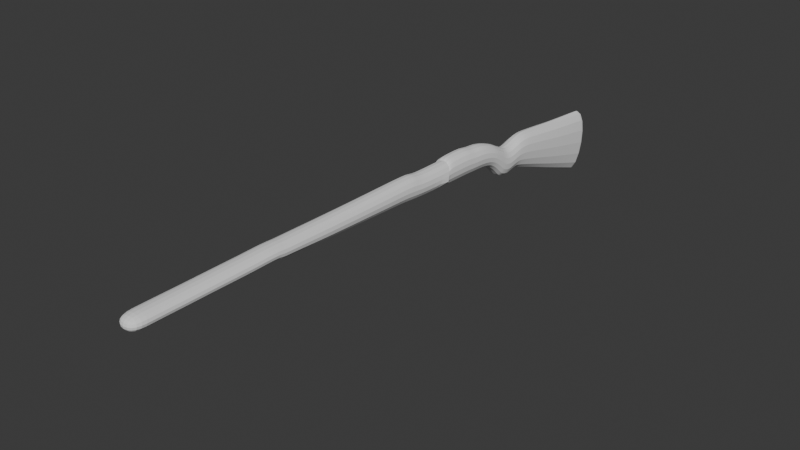 # Source: kar98k.blend  (saved by Blender 5.0.119; exported with 4.5.12 LTS)
import bpy
from mathutils import Matrix  # noqa: F401  (used for matrix-valued properties, if any)

bpy.ops.wm.read_factory_settings(use_empty=True)
scene = bpy.context.scene
scene.name = 'Scene'

# ---- collections
col_collection = bpy.data.collections.new('Collection'); scene.collection.children.link(col_collection)

# ---- world
world_world = bpy.data.worlds.new('World'); scene.world = world_world
world_world.use_nodes = True; world_world.node_tree.nodes.clear()
_N = world_world.node_tree.nodes; _L = world_world.node_tree.links
n0 = _N.new('ShaderNodeOutputWorld'); n0.name = 'World Output'; n0.location = (200, 100)
n1 = _N.new('ShaderNodeBackground'); n1.name = 'Background'; n1.location = (-200, 100)
n1.inputs[0].default_value = (0.05088, 0.05088, 0.05088, 1.0)
_L.new(n1.outputs[0], n0.inputs[0])
n0.is_active_output = True
world_world.color = (0.05088, 0.05088, 0.05088)
world_world.sun_shadow_jitter_overblur = 0.0

# ---- meshes
me_cube = bpy.data.meshes.new('Cube')
me_cube.from_pydata([(0.08037, 2.357, 0.1065), (0.08037, 2.266, -0.3739), (0.08037, 2.301, 0.1342), (0.08037, 2.22, -0.3634), (-0.08037, 2.357, 0.1065), (-0.08037, 2.266, -0.3739), (-0.08037, 2.301, 0.1342), (-0.08037, 2.22, -0.3634), (0.08037, 2.301, 0.1342), (0.08037, 2.22, -0.3634), (-0.08037, 2.301, 0.1342), (-0.08037, 2.22, -0.3634), (0.08037, 1.906, 0.1589), (0.08037, 1.858, -0.2296), (-0.08037, 1.906, 0.1589), (-0.08037, 1.858, -0.2296), (0.08037, 1.786, 0.1726), (0.08037, 1.744, -0.1847), (-0.08037, 1.786, 0.1726), (-0.08037, 1.744, -0.1847), (0.08037, 1.662, 0.1824), (0.08037, 1.63, -0.1418), (-0.08037, 1.662, 0.1824), (-0.08037, 1.63, -0.1418), (0.08037, 1.548, 0.1923), (0.08037, 1.512, -0.09878), (-0.08037, 1.548, 0.1923), (-0.08037, 1.512, -0.09878), (0.08037, 1.473, 0.1781), (0.08037, 1.437, -0.06917), (-0.08037, 1.473, 0.1781), (-0.08037, 1.437, -0.06917), (0.08037, 1.435, 0.1639), (0.08037, 1.408, -0.06542), (-0.08037, 1.435, 0.1639), (-0.08037, 1.408, -0.06542), (0.08037, 1.404, 0.1544), (0.08037, 1.38, -0.06828), (-0.08037, 1.404, 0.1544), (-0.08037, 1.38, -0.06828), (0.08037, 1.366, 0.1448), (0.08037, 1.344, -0.07592), (-0.08037, 1.366, 0.1448), (-0.08037, 1.344, -0.07592), (0.08037, 1.338, 0.1431), (0.08037, 1.308, -0.08357), (-0.08037, 1.338, 0.1431), (-0.08037, 1.308, -0.08357), (0.08037, 1.312, 0.1446), (0.08037, 1.277, -0.07879), (-0.08037, 1.312, 0.1446), (-0.08037, 1.277, -0.07879), (0.08037, 1.286, 0.1534), (0.08037, 1.244, -0.06733), (-0.08037, 1.286, 0.1534), (-0.08037, 1.244, -0.06733), (0.08037, 1.263, 0.1643), (0.08037, 1.223, -0.05109), (-0.08037, 1.263, 0.1643), (-0.08037, 1.223, -0.05109), (0.08037, 1.218, 0.1852), (0.08037, 1.173, 0.00431), (-0.08037, 1.218, 0.1852), (-0.08037, 1.173, 0.00431), (0.08037, 1.162, 0.2171), (0.08037, 1.11, 0.05207), (-0.08037, 1.162, 0.2171), (-0.08037, 1.11, 0.05207), (0.08037, 1.087, 0.2433), (0.08037, 1.055, 0.0664), (-0.08037, 1.087, 0.2433), (-0.08037, 1.055, 0.0664), (0.08037, 1.04, 0.2564), (0.08037, 1.01, 0.07213), (-0.08037, 1.04, 0.2564), (-0.08037, 1.01, 0.07213), (0.08037, 0.9826, 0.2672), (0.08037, 0.9557, 0.07499), (-0.08037, 0.9826, 0.2672), (-0.08037, 0.9557, 0.07499), (0.08037, 0.9168, 0.2704), (0.08037, 0.8946, 0.0769), (-0.08037, 0.9168, 0.2704), (-0.08037, 0.8946, 0.0769), (0.08037, 0.8478, 0.2879), (0.08037, 0.8163, 0.07977), (-0.08037, 0.8478, 0.2879), (-0.08037, 0.8163, 0.07977), (0.08037, 0.7519, 0.2885), (0.08037, 0.715, 0.08168), (-0.08037, 0.7519, 0.2885), (-0.08037, 0.715, 0.08168), (0.08037, 0.6636, 0.2882), (0.08037, 0.589, 0.08741), (-0.08037, 0.6636, 0.2882), (-0.08037, 0.589, 0.08741), (0.08037, 0.6387, 0.2676), (0.08037, 0.5628, 0.08937), (-0.08037, 0.6387, 0.2676), (-0.08037, 0.5628, 0.08937), (0.08037, 0.3412, 0.2676), (0.08037, 0.2957, 0.1046), (-0.08037, 0.3412, 0.2676), (-0.08037, 0.2957, 0.1046), (0.08037, 0.3165, 0.2892), (0.08037, 0.1543, 0.1189), (-0.08037, 0.3165, 0.2892), (-0.08037, 0.1543, 0.1189), (0.08037, 0.1301, 0.2886), (0.08037, 0.004388, 0.1256), (-0.08037, 0.1301, 0.2886), (-0.08037, 0.004388, 0.1256), (0.08037, -0.1089, 0.2882), (0.08037, -0.1656, 0.1352), (-0.08037, -0.1089, 0.2882), (-0.08037, -0.1656, 0.1352), (0.08037, -0.2813, 0.2879), (0.08037, -0.3261, 0.1428), (-0.08037, -0.2813, 0.2879), (-0.08037, -0.3261, 0.1428), (0.08037, -0.4269, 0.2893), (0.08037, -0.4703, 0.1495), (-0.08037, -0.4269, 0.2893), (-0.08037, -0.4703, 0.1495), (0.08037, -0.5928, 0.2903), (0.08037, -0.6117, 0.1581), (-0.08037, -0.5928, 0.2903), (-0.08037, -0.6117, 0.1581), (0.08037, -0.7626, 0.2919), (0.08037, -0.7836, 0.1715), (-0.08037, -0.7626, 0.2919), (-0.08037, -0.7836, 0.1715), (0.08037, -0.8574, 0.2919), (0.08037, -0.8887, 0.1772), (-0.08037, -0.8574, 0.2919), (-0.08037, -0.8887, 0.1772), (0.08037, -0.904, 0.2948), (0.08037, -0.9193, 0.1801), (-0.08037, -0.904, 0.2948), (-0.08037, -0.9193, 0.1801), (0.08037, -0.9246, 0.294), (0.08037, -0.9307, 0.1896), (-0.08037, -0.9246, 0.294), (-0.08037, -0.9307, 0.1896), (0.08037, -0.9985, 0.2959), (0.08037, -1.008, 0.1915), (-0.08037, -0.9985, 0.2959), (-0.08037, -1.008, 0.1915), (0.08037, -1.108, 0.2932), (0.08037, -1.122, 0.1887), (-0.08037, -1.108, 0.2932), (-0.08037, -1.122, 0.1887), (0.08037, -1.254, 0.2942), (0.08037, -1.28, 0.1887), (-0.08037, -1.254, 0.2942), (-0.08037, -1.28, 0.1887), (0.08037, -1.452, 0.2923), (0.08037, -1.47, 0.1925), (-0.08037, -1.452, 0.2923), (-0.08037, -1.47, 0.1925), (0.08037, -1.588, 0.2925), (0.08037, -1.619, 0.1915), (-0.08037, -1.588, 0.2925), (-0.08037, -1.619, 0.1915), (0.08037, -1.711, 0.2932), (0.08037, -1.729, 0.1934), (-0.08037, -1.711, 0.2932), (-0.08037, -1.729, 0.1934), (0.08037, -1.814, 0.2932), (0.08037, -1.841, 0.1934), (-0.08037, -1.814, 0.2932), (-0.08037, -1.841, 0.1934), (0.08037, -1.971, 0.294), (0.08037, -1.974, 0.1919), (-0.08037, -1.971, 0.294), (-0.08037, -1.974, 0.1919), (0.08037, 0.6387, 0.2676), (-0.08037, 0.6387, 0.2676)], [], [(0, 4, 6, 2), (5, 1, 3, 7), (3, 2, 8, 9), (1, 0, 2, 3), (5, 4, 0, 1), (7, 6, 4, 5), (10, 11, 15, 14), (6, 7, 11, 10), (2, 6, 10, 8), (7, 3, 9, 11), (15, 13, 17, 19), (8, 10, 14, 12), (11, 9, 13, 15), (9, 8, 12, 13), (18, 19, 23, 22), (13, 12, 16, 17), (14, 15, 19, 18), (12, 14, 18, 16), (20, 22, 26, 24), (16, 18, 22, 20), (19, 17, 21, 23), (17, 16, 20, 21), (27, 25, 29, 31), (23, 21, 25, 27), (21, 20, 24, 25), (22, 23, 27, 26), (30, 31, 35, 34), (25, 24, 28, 29), (26, 27, 31, 30), (24, 26, 30, 28), (35, 33, 37, 39), (28, 30, 34, 32), (31, 29, 33, 35), (29, 28, 32, 33), (39, 37, 41, 43), (33, 32, 36, 37), (34, 35, 39, 38), (32, 34, 38, 36), (42, 43, 47, 46), (37, 36, 40, 41), (38, 39, 43, 42), (36, 38, 42, 40), (47, 45, 49, 51), (40, 42, 46, 44), (43, 41, 45, 47), (41, 40, 44, 45), (50, 51, 55, 54), (45, 44, 48, 49), (46, 47, 51, 50), (44, 46, 50, 48), (52, 54, 58, 56), (48, 50, 54, 52), (51, 49, 53, 55), (49, 48, 52, 53), (59, 57, 61, 63), (55, 53, 57, 59), (53, 52, 56, 57), (54, 55, 59, 58), (62, 63, 67, 66), (57, 56, 60, 61), (58, 59, 63, 62), (56, 58, 62, 60), (67, 65, 69, 71), (60, 62, 66, 64), (63, 61, 65, 67), (61, 60, 64, 65), (71, 69, 73, 75), (65, 64, 68, 69), (66, 67, 71, 70), (64, 66, 70, 68), (74, 75, 79, 78), (69, 68, 72, 73), (70, 71, 75, 74), (68, 70, 74, 72), (79, 77, 81, 83), (72, 74, 78, 76), (75, 73, 77, 79), (73, 72, 76, 77), (81, 80, 84, 85), (77, 76, 80, 81), (78, 79, 83, 82), (76, 78, 82, 80), (86, 87, 91, 90), (82, 83, 87, 86), (80, 82, 86, 84), (83, 81, 85, 87), (91, 89, 93, 95), (84, 86, 90, 88), (87, 85, 89, 91), (85, 84, 88, 89), (94, 95, 99, 177), (89, 88, 92, 93), (90, 91, 95, 94), (88, 90, 94, 92), (99, 97, 101, 103), (92, 94, 177, 176), (95, 93, 97, 99), (93, 92, 176, 97), (101, 100, 104, 105), (97, 96, 100, 101), (98, 99, 103, 102), (96, 98, 102, 100), (106, 107, 111, 110), (102, 103, 107, 106), (100, 102, 106, 104), (103, 101, 105, 107), (111, 109, 113, 115), (104, 106, 110, 108), (107, 105, 109, 111), (105, 104, 108, 109), (114, 115, 119, 118), (109, 108, 112, 113), (110, 111, 115, 114), (108, 110, 114, 112), (116, 118, 122, 120), (112, 114, 118, 116), (115, 113, 117, 119), (113, 112, 116, 117), (123, 121, 125, 127), (119, 117, 121, 123), (117, 116, 120, 121), (118, 119, 123, 122), (126, 127, 131, 130), (121, 120, 124, 125), (122, 123, 127, 126), (120, 122, 126, 124), (131, 129, 133, 135), (124, 126, 130, 128), (127, 125, 129, 131), (125, 124, 128, 129), (135, 133, 137, 139), (129, 128, 132, 133), (130, 131, 135, 134), (128, 130, 134, 132), (138, 139, 143, 142), (133, 132, 136, 137), (134, 135, 139, 138), (132, 134, 138, 136), (143, 141, 145, 147), (136, 138, 142, 140), (139, 137, 141, 143), (137, 136, 140, 141), (145, 144, 148, 149), (141, 140, 144, 145), (142, 143, 147, 146), (140, 142, 146, 144), (150, 151, 155, 154), (146, 147, 151, 150), (144, 146, 150, 148), (147, 145, 149, 151), (155, 153, 157, 159), (148, 150, 154, 152), (151, 149, 153, 155), (149, 148, 152, 153), (158, 159, 163, 162), (153, 152, 156, 157), (154, 155, 159, 158), (152, 154, 158, 156), (160, 162, 166, 164), (156, 158, 162, 160), (159, 157, 161, 163), (157, 156, 160, 161), (167, 165, 169, 171), (163, 161, 165, 167), (161, 160, 164, 165), (162, 163, 167, 166), (170, 171, 175, 174), (165, 164, 168, 169), (166, 167, 171, 170), (164, 166, 170, 168), (173, 172, 174, 175), (168, 170, 174, 172), (171, 169, 173, 175), (169, 168, 172, 173)])
_uv = me_cube.uv_layers.new(name='UVMap')
_uv.uv.foreach_set('vector', [0.375, 0.0, 0.625, 0.0, 0.625, 0.25, 0.375, 0.25, 0.375, 0.25, 0.625, 0.25, 0.625, 0.5, 0.375, 0.5, 0.375, 1.0, 0.625, 1.0, 0.625, 1.0, 0.375, 1.0, 0.375, 0.75, 0.625, 0.75, 0.625, 1.0, 0.375, 1.0, 0.125, 0.5, 0.375, 0.5, 0.375, 0.75, 0.125, 0.75, 0.625, 0.5, 0.875, 0.5, 0.875, 0.75, 0.625, 0.75, 0.875, 0.5, 0.625, 0.5, 0.625, 0.5, 0.875, 0.5, 0.875, 0.5, 0.625, 0.5, 0.625, 0.5, 0.875, 0.5, 0.375, 0.25, 0.625, 0.25, 0.625, 0.25, 0.375, 0.25, 0.375, 0.5, 0.625, 0.5, 0.625, 0.5, 0.375, 0.5, 0.375, 0.5, 0.625, 0.5, 0.625, 0.5, 0.375, 0.5, 0.375, 0.25, 0.625, 0.25, 0.625, 0.25, 0.375, 0.25, 0.375, 0.5, 0.625, 0.5, 0.625, 0.5, 0.375, 0.5, 0.375, 1.0, 0.625, 1.0, 0.625, 1.0, 0.375, 1.0, 0.875, 0.5, 0.625, 0.5, 0.625, 0.5, 0.875, 0.5, 0.375, 1.0, 0.625, 1.0, 0.625, 1.0, 0.375, 1.0, 0.875, 0.5, 0.625, 0.5, 0.625, 0.5, 0.875, 0.5, 0.375, 0.25, 0.625, 0.25, 0.625, 0.25, 0.375, 0.25, 0.375, 0.25, 0.625, 0.25, 0.625, 0.25, 0.375, 0.25, 0.375, 0.25, 0.625, 0.25, 0.625, 0.25, 0.375, 0.25, 0.375, 0.5, 0.625, 0.5, 0.625, 0.5, 0.375, 0.5, 0.375, 1.0, 0.625, 1.0, 0.625, 1.0, 0.375, 1.0, 0.375, 0.5, 0.625, 0.5, 0.625, 0.5, 0.375, 0.5, 0.375, 0.5, 0.625, 0.5, 0.625, 0.5, 0.375, 0.5, 0.375, 1.0, 0.625, 1.0, 0.625, 1.0, 0.375, 1.0, 0.875, 0.5, 0.625, 0.5, 0.625, 0.5, 0.875, 0.5, 0.875, 0.5, 0.625, 0.5, 0.625, 0.5, 0.875, 0.5, 0.375, 1.0, 0.625, 1.0, 0.625, 1.0, 0.375, 1.0, 0.875, 0.5, 0.625, 0.5, 0.625, 0.5, 0.875, 0.5, 0.375, 0.25, 0.625, 0.25, 0.625, 0.25, 0.375, 0.25, 0.375, 0.5, 0.625, 0.5, 0.625, 0.5, 0.375, 0.5, 0.375, 0.25, 0.625, 0.25, 0.625, 0.25, 0.375, 0.25, 0.375, 0.5, 0.625, 0.5, 0.625, 0.5, 0.375, 0.5, 0.375, 1.0, 0.625, 1.0, 0.625, 1.0, 0.375, 1.0, 0.375, 0.5, 0.625, 0.5, 0.625, 0.5, 0.375, 0.5, 0.375, 1.0, 0.625, 1.0, 0.625, 1.0, 0.375, 1.0, 0.875, 0.5, 0.625, 0.5, 0.625, 0.5, 0.875, 0.5, 0.375, 0.25, 0.625, 0.25, 0.625, 0.25, 0.375, 0.25, 0.875, 0.5, 0.625, 0.5, 0.625, 0.5, 0.875, 0.5, 0.375, 1.0, 0.625, 1.0, 0.625, 1.0, 0.375, 1.0, 0.875, 0.5, 0.625, 0.5, 0.625, 0.5, 0.875, 0.5, 0.375, 0.25, 0.625, 0.25, 0.625, 0.25, 0.375, 0.25, 0.375, 0.5, 0.625, 0.5, 0.625, 0.5, 0.375, 0.5, 0.375, 0.25, 0.625, 0.25, 0.625, 0.25, 0.375, 0.25, 0.375, 0.5, 0.625, 0.5, 0.625, 0.5, 0.375, 0.5, 0.375, 1.0, 0.625, 1.0, 0.625, 1.0, 0.375, 1.0, 0.875, 0.5, 0.625, 0.5, 0.625, 0.5, 0.875, 0.5, 0.375, 1.0, 0.625, 1.0, 0.625, 1.0, 0.375, 1.0, 0.875, 0.5, 0.625, 0.5, 0.625, 0.5, 0.875, 0.5, 0.375, 0.25, 0.625, 0.25, 0.625, 0.25, 0.375, 0.25, 0.375, 0.25, 0.625, 0.25, 0.625, 0.25, 0.375, 0.25, 0.375, 0.25, 0.625, 0.25, 0.625, 0.25, 0.375, 0.25, 0.375, 0.5, 0.625, 0.5, 0.625, 0.5, 0.375, 0.5, 0.375, 1.0, 0.625, 1.0, 0.625, 1.0, 0.375, 1.0, 0.375, 0.5, 0.625, 0.5, 0.625, 0.5, 0.375, 0.5, 0.375, 0.5, 0.625, 0.5, 0.625, 0.5, 0.375, 0.5, 0.375, 1.0, 0.625, 1.0, 0.625, 1.0, 0.375, 1.0, 0.875, 0.5, 0.625, 0.5, 0.625, 0.5, 0.875, 0.5, 0.875, 0.5, 0.625, 0.5, 0.625, 0.5, 0.875, 0.5, 0.375, 1.0, 0.625, 1.0, 0.625, 1.0, 0.375, 1.0, 0.875, 0.5, 0.625, 0.5, 0.625, 0.5, 0.875, 0.5, 0.375, 0.25, 0.625, 0.25, 0.625, 0.25, 0.375, 0.25, 0.375, 0.5, 0.625, 0.5, 0.625, 0.5, 0.375, 0.5, 0.375, 0.25, 0.625, 0.25, 0.625, 0.25, 0.375, 0.25, 0.375, 0.5, 0.625, 0.5, 0.625, 0.5, 0.375, 0.5, 0.375, 1.0, 0.625, 1.0, 0.625, 1.0, 0.375, 1.0, 0.375, 0.5, 0.625, 0.5, 0.625, 0.5, 0.375, 0.5, 0.375, 1.0, 0.625, 1.0, 0.625, 1.0, 0.375, 1.0, 0.875, 0.5, 0.625, 0.5, 0.625, 0.5, 0.875, 0.5, 0.375, 0.25, 0.625, 0.25, 0.625, 0.25, 0.375, 0.25, 0.875, 0.5, 0.625, 0.5, 0.625, 0.5, 0.875, 0.5, 0.375, 1.0, 0.625, 1.0, 0.625, 1.0, 0.375, 1.0, 0.875, 0.5, 0.625, 0.5, 0.625, 0.5, 0.875, 0.5, 0.375, 0.25, 0.625, 0.25, 0.625, 0.25, 0.375, 0.25, 0.375, 0.5, 0.625, 0.5, 0.625, 0.5, 0.375, 0.5, 0.375, 0.25, 0.625, 0.25, 0.625, 0.25, 0.375, 0.25, 0.375, 0.5, 0.625, 0.5, 0.625, 0.5, 0.375, 0.5, 0.375, 1.0, 0.625, 1.0, 0.625, 1.0, 0.375, 1.0, 0.375, 1.0, 0.625, 1.0, 0.625, 1.0, 0.375, 1.0, 0.375, 1.0, 0.625, 1.0, 0.625, 1.0, 0.375, 1.0, 0.875, 0.5, 0.625, 0.5, 0.625, 0.5, 0.875, 0.5, 0.375, 0.25, 0.625, 0.25, 0.625, 0.25, 0.375, 0.25, 0.875, 0.5, 0.625, 0.5, 0.625, 0.5, 0.875, 0.5, 0.875, 0.5, 0.625, 0.5, 0.625, 0.5, 0.875, 0.5, 0.375, 0.25, 0.625, 0.25, 0.625, 0.25, 0.375, 0.25, 0.375, 0.5, 0.625, 0.5, 0.625, 0.5, 0.375, 0.5, 0.375, 0.5, 0.625, 0.5, 0.625, 0.5, 0.375, 0.5, 0.375, 0.25, 0.625, 0.25, 0.625, 0.25, 0.375, 0.25, 0.375, 0.5, 0.625, 0.5, 0.625, 0.5, 0.375, 0.5, 0.375, 1.0, 0.625, 1.0, 0.625, 1.0, 0.375, 1.0, 0.875, 0.5, 0.625, 0.5, 0.625, 0.5, 0.875, 0.5, 0.375, 1.0, 0.625, 1.0, 0.625, 1.0, 0.375, 1.0, 0.875, 0.5, 0.625, 0.5, 0.625, 0.5, 0.875, 0.5, 0.375, 0.25, 0.625, 0.25, 0.625, 0.25, 0.375, 0.25, 0.375, 0.5, 0.625, 0.5, 0.625, 0.5, 0.375, 0.5, 0.375, 0.25, 0.625, 0.25, 0.625, 0.25, 0.375, 0.25, 0.375, 0.5, 0.625, 0.5, 0.625, 0.5, 0.375, 0.5, 0.375, 1.0, 0.625, 1.0, 0.625, 1.0, 0.375, 1.0, 0.375, 1.0, 0.625, 1.0, 0.625, 1.0, 0.375, 1.0, 0.375, 1.0, 0.625, 1.0, 0.625, 1.0, 0.375, 1.0, 0.875, 0.5, 0.625, 0.5, 0.625, 0.5, 0.875, 0.5, 0.375, 0.25, 0.625, 0.25, 0.625, 0.25, 0.375, 0.25, 0.875, 0.5, 0.625, 0.5, 0.625, 0.5, 0.875, 0.5, 0.875, 0.5, 0.625, 0.5, 0.625, 0.5, 0.875, 0.5, 0.375, 0.25, 0.625, 0.25, 0.625, 0.25, 0.375, 0.25, 0.375, 0.5, 0.625, 0.5, 0.625, 0.5, 0.375, 0.5, 0.375, 0.5, 0.625, 0.5, 0.625, 0.5, 0.375, 0.5, 0.375, 0.25, 0.625, 0.25, 0.625, 0.25, 0.375, 0.25, 0.375, 0.5, 0.625, 0.5, 0.625, 0.5, 0.375, 0.5, 0.375, 1.0, 0.625, 1.0, 0.625, 1.0, 0.375, 1.0, 0.875, 0.5, 0.625, 0.5, 0.625, 0.5, 0.875, 0.5, 0.375, 1.0, 0.625, 1.0, 0.625, 1.0, 0.375, 1.0, 0.875, 0.5, 0.625, 0.5, 0.625, 0.5, 0.875, 0.5, 0.375, 0.25, 0.625, 0.25, 0.625, 0.25, 0.375, 0.25, 0.375, 0.25, 0.625, 0.25, 0.625, 0.25, 0.375, 0.25, 0.375, 0.25, 0.625, 0.25, 0.625, 0.25, 0.375, 0.25, 0.375, 0.5, 0.625, 0.5, 0.625, 0.5, 0.375, 0.5, 0.375, 1.0, 0.625, 1.0, 0.625, 1.0, 0.375, 1.0, 0.375, 0.5, 0.625, 0.5, 0.625, 0.5, 0.375, 0.5, 0.375, 0.5, 0.625, 0.5, 0.625, 0.5, 0.375, 0.5, 0.375, 1.0, 0.625, 1.0, 0.625, 1.0, 0.375, 1.0, 0.875, 0.5, 0.625, 0.5, 0.625, 0.5, 0.875, 0.5, 0.875, 0.5, 0.625, 0.5, 0.625, 0.5, 0.875, 0.5, 0.375, 1.0, 0.625, 1.0, 0.625, 1.0, 0.375, 1.0, 0.875, 0.5, 0.625, 0.5, 0.625, 0.5, 0.875, 0.5, 0.375, 0.25, 0.625, 0.25, 0.625, 0.25, 0.375, 0.25, 0.375, 0.5, 0.625, 0.5, 0.625, 0.5, 0.375, 0.5, 0.375, 0.25, 0.625, 0.25, 0.625, 0.25, 0.375, 0.25, 0.375, 0.5, 0.625, 0.5, 0.625, 0.5, 0.375, 0.5, 0.375, 1.0, 0.625, 1.0, 0.625, 1.0, 0.375, 1.0, 0.375, 0.5, 0.625, 0.5, 0.625, 0.5, 0.375, 0.5, 0.375, 1.0, 0.625, 1.0, 0.625, 1.0, 0.375, 1.0, 0.875, 0.5, 0.625, 0.5, 0.625, 0.5, 0.875, 0.5, 0.375, 0.25, 0.625, 0.25, 0.625, 0.25, 0.375, 0.25, 0.875, 0.5, 0.625, 0.5, 0.625, 0.5, 0.875, 0.5, 0.375, 1.0, 0.625, 1.0, 0.625, 1.0, 0.375, 1.0, 0.875, 0.5, 0.625, 0.5, 0.625, 0.5, 0.875, 0.5, 0.375, 0.25, 0.625, 0.25, 0.625, 0.25, 0.375, 0.25, 0.375, 0.5, 0.625, 0.5, 0.625, 0.5, 0.375, 0.5, 0.375, 0.25, 0.625, 0.25, 0.625, 0.25, 0.375, 0.25, 0.375, 0.5, 0.625, 0.5, 0.625, 0.5, 0.375, 0.5, 0.375, 1.0, 0.625, 1.0, 0.625, 1.0, 0.375, 1.0, 0.375, 1.0, 0.625, 1.0, 0.625, 1.0, 0.375, 1.0, 0.375, 1.0, 0.625, 1.0, 0.625, 1.0, 0.375, 1.0, 0.875, 0.5, 0.625, 0.5, 0.625, 0.5, 0.875, 0.5, 0.375, 0.25, 0.625, 0.25, 0.625, 0.25, 0.375, 0.25, 0.875, 0.5, 0.625, 0.5, 0.625, 0.5, 0.875, 0.5, 0.875, 0.5, 0.625, 0.5, 0.625, 0.5, 0.875, 0.5, 0.375, 0.25, 0.625, 0.25, 0.625, 0.25, 0.375, 0.25, 0.375, 0.5, 0.625, 0.5, 0.625, 0.5, 0.375, 0.5, 0.375, 0.5, 0.625, 0.5, 0.625, 0.5, 0.375, 0.5, 0.375, 0.25, 0.625, 0.25, 0.625, 0.25, 0.375, 0.25, 0.375, 0.5, 0.625, 0.5, 0.625, 0.5, 0.375, 0.5, 0.375, 1.0, 0.625, 1.0, 0.625, 1.0, 0.375, 1.0, 0.875, 0.5, 0.625, 0.5, 0.625, 0.5, 0.875, 0.5, 0.375, 1.0, 0.625, 1.0, 0.625, 1.0, 0.375, 1.0, 0.875, 0.5, 0.625, 0.5, 0.625, 0.5, 0.875, 0.5, 0.375, 0.25, 0.625, 0.25, 0.625, 0.25, 0.375, 0.25, 0.375, 0.25, 0.625, 0.25, 0.625, 0.25, 0.375, 0.25, 0.375, 0.25, 0.625, 0.25, 0.625, 0.25, 0.375, 0.25, 0.375, 0.5, 0.625, 0.5, 0.625, 0.5, 0.375, 0.5, 0.375, 1.0, 0.625, 1.0, 0.625, 1.0, 0.375, 1.0, 0.375, 0.5, 0.625, 0.5, 0.625, 0.5, 0.375, 0.5, 0.375, 0.5, 0.625, 0.5, 0.625, 0.5, 0.375, 0.5, 0.375, 1.0, 0.625, 1.0, 0.625, 1.0, 0.375, 1.0, 0.875, 0.5, 0.625, 0.5, 0.625, 0.5, 0.875, 0.5, 0.875, 0.5, 0.625, 0.5, 0.625, 0.5, 0.875, 0.5, 0.375, 1.0, 0.625, 1.0, 0.625, 1.0, 0.375, 1.0, 0.875, 0.5, 0.625, 0.5, 0.625, 0.5, 0.875, 0.5, 0.375, 0.25, 0.625, 0.25, 0.625, 0.25, 0.375, 0.25, 0.375, 0.5, 0.625, 0.5, 0.625, 0.75, 0.375, 0.75, 0.375, 0.25, 0.625, 0.25, 0.625, 0.25, 0.375, 0.25, 0.375, 0.5, 0.625, 0.5, 0.625, 0.5, 0.375, 0.5, 0.375, 1.0, 0.625, 1.0, 0.625, 1.0, 0.375, 1.0])
me_cube.update()

# ---- objects
ob_empty = bpy.data.objects.new('Empty', None)
ob_cube = bpy.data.objects.new('Cube', me_cube)

# ---- transforms, parenting, visibility, modifiers, constraints
ob_empty.location = (0.0, 0.0, 0.0)
ob_empty.rotation_euler = (1.571, -0.0, 4.712)
ob_empty.empty_display_type = 'IMAGE'
ob_empty.empty_display_size = 5.0
ob_cube.location = (0.0, 0.0, 0.0)
_m = ob_cube.modifiers.new('Subdivision', 'SUBSURF')
_m.levels = 4

# ---- collection membership
col_collection.objects.link(ob_empty)
col_collection.objects.link(ob_cube)

# ---- scene / render settings (as saved in the file)
scene.frame_start = 1; scene.frame_end = 250; scene.frame_set(1)
scene.render.engine = 'BLENDER_EEVEE_NEXT'
scene.render.bake_bias = 0.0
scene.render.bake_samples = 0
bpy.context.view_layer.update()

# ---- added for rendering (the .blend has no active camera and no usable light): camera, sun
cam_auto = bpy.data.cameras.new('AutoCamera')
cam_auto.lens = 50.0
cam_auto.sensor_width = 36.0
cam_auto.clip_end = 1000.0
ob_auto_camera = bpy.data.objects.new('AutoCamera', cam_auto)
scene.collection.objects.link(ob_auto_camera)
ob_auto_camera.location = (4.05769, -4.67797, 3.20717)
ob_auto_camera.rotation_euler = (1.09748, -7.21219e-08, 0.694738)
scene.camera = ob_auto_camera
light_auto_sun = bpy.data.lights.new('AutoSun', 'SUN')
light_auto_sun.energy = 3.0
light_auto_sun.angle = 0.0523599
ob_auto_sun = bpy.data.objects.new('AutoSun', light_auto_sun)
scene.collection.objects.link(ob_auto_sun)
ob_auto_sun.rotation_euler = (0.872665, 0.174533, 0.523599)
bpy.context.view_layer.update()
